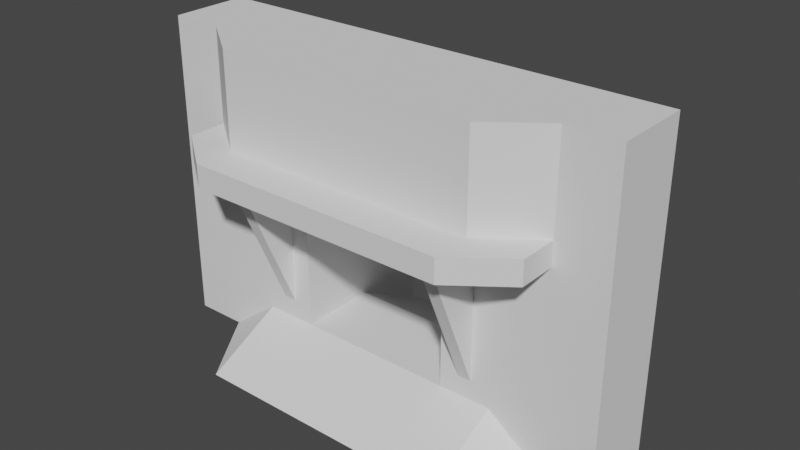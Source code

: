 # Source: Gate_02.blend  (saved by Blender 2.81.16; exported with 4.5.12 LTS)
import bpy
from mathutils import Matrix  # noqa: F401  (used for matrix-valued properties, if any)

bpy.ops.wm.read_factory_settings(use_empty=True)
scene = bpy.context.scene
scene.name = 'Scene'

# ---- collections
col_collection = bpy.data.collections.new('Collection'); scene.collection.children.link(col_collection)

# ---- world
world_world = bpy.data.worlds.new('World'); scene.world = world_world
world_world.use_nodes = True; world_world.node_tree.nodes.clear()
_N = world_world.node_tree.nodes; _L = world_world.node_tree.links
n0 = _N.new('ShaderNodeOutputWorld'); n0.name = 'World Output'; n0.location = (300, 300)
n1 = _N.new('ShaderNodeBackground'); n1.name = 'Background'; n1.location = (10, 300)
n1.inputs[0].default_value = (0.05088, 0.05088, 0.05088, 1.0)
_L.new(n1.outputs[0], n0.inputs[0])
n0.is_active_output = True
world_world.color = (0.05088, 0.05088, 0.05088)
world_world.use_sun_shadow = False
world_world.sun_shadow_jitter_overblur = 0.0

# ---- meshes
me_cube_020 = bpy.data.meshes.new('Cube.020')
me_cube_020.from_pydata([(-6.0, -1.0, 0.0), (-6.0, -1.0, 5.0), (-6.0, 1.0, 0.0), (-6.0, 1.0, 5.0), (-2.0, -3.0, 0.0), (-2.5, -1.0, 5.0), (-2.0, 3.0, 0.0), (-2.0, 1.0, 5.0), (-6.0, -1.0, 8.0), (-6.0, 1.0, 8.0), (-2.0, 1.0, 8.0), (-2.0, -2.0, 8.0), (2.0, 1.0, 5.0), (2.5, -1.0, 5.0), (2.0, 1.0, 8.0), (2.0, -2.0, 8.0), (6.0, 1.0, 5.0), (6.0, -1.0, 5.0), (6.0, 1.0, 8.0), (6.0, -1.0, 8.0), (2.0, 3.0, 0.0), (2.0, -3.0, 0.0), (6.0, 1.0, 0.0), (6.0, -1.0, 0.0), (-6.0, -1.0, 1.0), (-6.0, 1.0, 1.0), (-2.0, 1.0, 1.0), (-2.5, -1.0, 1.5), (2.0, 1.0, 1.0), (2.5, -1.0, 1.5), (6.0, 1.0, 1.0), (6.0, -1.0, 1.0), (-3.333, 1.0, 0.0), (-4.667, 1.0, 0.0), (-4.667, 1.0, 5.0), (-3.333, 1.0, 5.0), (-4.667, -1.0, 0.0), (-3.333, -3.0, 0.0), (-3.333, -1.0, 5.0), (-4.667, -1.0, 5.0), (-4.667, 1.0, 8.0), (-3.333, 1.0, 8.0), (-3.333, -2.0, 8.0), (-4.667, -1.0, 8.0), (-2.833, -1.0, 1.5), (-4.667, -1.0, 1.0), (-4.667, 1.0, 1.0), (-3.333, 1.0, 1.0), (3.333, -1.0, 5.0), (4.667, -1.0, 5.0), (4.667, -1.0, 8.0), (3.333, -2.0, 8.0), (3.333, 1.0, 5.0), (4.667, 1.0, 5.0), (3.333, 1.0, 8.0), (4.667, 1.0, 8.0), (3.333, -3.0, 0.0), (4.667, -1.0, 0.0), (3.333, 1.0, 0.0), (4.667, 1.0, 0.0), (2.833, -1.0, 1.5), (4.667, -1.0, 1.0), (4.667, 1.0, 1.0), (3.333, 1.0, 1.0), (-6.0, -1.0, 5.6), (-6.0, 1.0, 5.6), (-2.0, -2.0, 5.6), (-2.0, 1.0, 6.6), (2.0, -2.0, 5.6), (2.0, 1.0, 6.6), (6.0, -1.0, 5.6), (6.0, 1.0, 5.6), (-3.333, 1.0, 6.6), (-4.667, 1.0, 5.6), (-4.667, -1.0, 5.6), (-3.333, -2.0, 5.6), (3.333, 1.0, 6.6), (4.667, 1.0, 5.6), (3.333, -2.0, 5.6), (4.667, -1.0, 5.6), (-2.5, -2.5, 5.0), (2.5, -2.5, 5.0), (-2.833, -2.5, 5.0), (-4.667, -2.0, 5.0), (2.833, -2.5, 5.0), (4.667, -2.0, 5.0), (-2.0, -3.0, 5.6), (2.0, -3.0, 5.6), (-4.667, -2.0, 5.6), (-3.333, -3.0, 5.6), (3.333, -3.0, 5.6), (4.667, -2.0, 5.6), (2.0, -1.0, 1.0), (2.0, -1.0, 5.0), (-2.0, -1.0, 5.0), (-2.0, -1.0, 1.0), (-3.333, -1.0, 1.0), (-2.833, -1.0, 5.0), (3.333, -1.0, 1.0), (2.833, -1.0, 5.0), (2.0, -3.0, 5.0), (3.333, -3.0, 5.0), (-2.0, -3.0, 5.0), (-3.333, -3.0, 5.0), (-3.333, 3.0, 5.0), (-2.0, 3.0, 5.0), (-2.0, 3.0, 1.0), (-2.0, 3.0, 0.0), (-2.0, 3.0, 5.6), (2.0, 3.0, 5.6), (2.0, 3.0, 5.0), (2.0, 3.0, 1.0), (2.0, 3.0, 0.0), (-3.333, 3.0, 1.0), (3.333, 3.0, 1.0), (-3.333, 3.0, 0.0), (3.333, 3.0, 5.0), (3.333, 3.0, 0.0), (3.333, 3.0, 5.6), (-3.333, 3.0, 5.6)], [], [(24, 1, 3, 25), (47, 35, 104, 113), (26, 7, 94, 95), (45, 39, 1, 24), (32, 6, 4, 37), (65, 64, 8, 9), (40, 9, 8, 43), (75, 66, 11, 42), (73, 65, 9, 40), (27, 5, 80), (79, 49, 17, 70), (10, 11, 15, 14), (94, 7, 12, 93), (67, 10, 14, 69), (70, 71, 18, 19), (21, 92, 95, 4), (77, 55, 18, 71), (55, 50, 19, 18), (57, 59, 22, 23), (62, 30, 22, 59), (98, 92, 21, 56), (30, 31, 23, 22), (36, 45, 24, 0), (20, 21, 4, 6), (63, 58, 117, 114), (0, 24, 25, 2), (16, 17, 31, 30), (53, 16, 30, 62), (93, 12, 28, 92), (92, 28, 26, 95), (28, 20, 6, 26), (2, 25, 46, 33), (33, 46, 47, 32), (4, 95, 96, 37), (96, 45, 36), (67, 72, 41, 10), (72, 73, 40, 41), (64, 74, 43, 8), (74, 75, 42, 43), (10, 41, 42, 11), (41, 40, 43, 42), (2, 33, 36, 0), (33, 32, 37, 36), (44, 82, 97), (96, 38, 39, 45), (25, 3, 34, 46), (46, 34, 35, 47), (26, 6, 107, 106), (52, 53, 62, 63), (17, 49, 61, 31), (49, 48, 98, 61), (31, 61, 57, 23), (98, 56, 57), (72, 67, 108, 119), (63, 62, 59, 58), (21, 20, 58, 56), (56, 58, 59, 57), (14, 15, 51, 54), (54, 51, 50, 55), (69, 14, 54, 76), (76, 54, 55, 77), (79, 78, 90, 91), (48, 49, 85, 101), (37, 96, 36), (61, 98, 57), (35, 72, 119, 104), (12, 7, 105, 110), (51, 78, 79, 50), (15, 68, 78, 51), (52, 76, 77, 53), (6, 32, 115, 107), (1, 39, 74, 64), (35, 34, 73, 72), (76, 52, 116, 118), (53, 77, 71, 16), (17, 16, 71, 70), (20, 28, 111, 112), (50, 79, 70, 19), (11, 66, 68, 15), (34, 3, 65, 73), (49, 79, 91, 85), (3, 1, 64, 65), (86, 102, 100, 87), (87, 100, 101, 90), (90, 101, 85, 91), (83, 103, 89, 88), (103, 102, 86, 89), (66, 75, 89, 86), (75, 74, 88, 89), (74, 39, 83, 88), (78, 68, 87, 90), (39, 38, 103, 83), (68, 66, 86, 87), (94, 93, 100, 102), (29, 13, 93, 92), (5, 27, 95, 94), (27, 44, 96, 95), (44, 97, 38, 96), (60, 29, 92, 98), (99, 60, 98, 48), (13, 81, 100, 93), (84, 99, 48, 101), (82, 80, 102, 103), (81, 84, 101, 100), (80, 5, 94, 102), (97, 82, 103, 38), (82, 44, 27, 80), (13, 29, 81), (60, 99, 84), (60, 84, 81, 29), (113, 104, 105, 106), (110, 116, 114, 111), (107, 115, 113, 106), (110, 109, 118, 116), (105, 104, 119, 108), (105, 108, 109, 110), (32, 47, 113, 115), (52, 63, 114, 116), (28, 12, 110, 111), (58, 20, 112, 117), (67, 69, 109, 108), (7, 26, 106, 105), (69, 76, 118, 109), (112, 111, 114, 117)])
_uv = me_cube_020.uv_layers.new(name='UVMap')
_uv.uv.foreach_set('vector', [0.5, 0.0, 0.625, 0.0, 0.625, 0.25, 0.5, 0.25, 0.5, 0.4167, 0.625, 0.4167, 0.625, 0.4167, 0.5, 0.4167, 0.5, 0.5, 0.625, 0.5, 0.625, 0.75, 0.5, 0.75, 0.5, 0.9167, 0.625, 0.9167, 0.625, 1.0, 0.5, 1.0, 0.2917, 0.5, 0.375, 0.5, 0.375, 0.75, 0.2917, 0.75, 0.625, 0.25, 0.625, 0.0, 0.625, 0.0, 0.625, 0.25, 0.7917, 0.5, 0.875, 0.5, 0.875, 0.75, 0.7917, 0.75, 0.625, 0.8333, 0.625, 0.75, 0.625, 0.75, 0.625, 0.8333, 0.625, 0.3333, 0.625, 0.25, 0.625, 0.25, 0.625, 0.3333, 0.5156, 0.7812, 0.625, 0.7812, 0.625, 0.7813, 0.625, 0.75, 0.625, 0.75, 0.625, 0.75, 0.625, 0.75, 0.625, 0.5, 0.625, 0.75, 0.625, 0.75, 0.625, 0.5, 0.625, 0.75, 0.625, 0.5, 0.625, 0.5, 0.625, 0.75, 0.625, 0.5, 0.625, 0.5, 0.625, 0.5, 0.625, 0.5, 0.625, 0.75, 0.625, 0.5, 0.625, 0.5, 0.625, 0.75, 0.625, 0.75, 0.625, 0.75, 0.5, 0.75, 0.375, 0.75, 0.625, 0.5, 0.625, 0.5, 0.625, 0.5, 0.625, 0.5, 0.625, 0.5, 0.625, 0.75, 0.625, 0.75, 0.625, 0.5, 0.625, 0.75, 0.625, 0.5, 0.625, 0.5, 0.625, 0.75, 0.625, 0.5, 0.625, 0.5, 0.625, 0.5, 0.625, 0.5, 0.625, 0.75, 0.625, 0.75, 0.625, 0.75, 0.625, 0.75, 0.625, 0.5, 0.625, 0.75, 0.625, 0.75, 0.625, 0.5, 0.375, 0.9167, 0.5, 0.9167, 0.5, 1.0, 0.375, 1.0, 0.625, 0.5, 0.625, 0.75, 0.375, 0.75, 0.375, 0.5, 0.625, 0.5, 0.625, 0.5, 0.625, 0.5, 0.625, 0.5, 0.375, 0.0, 0.5, 0.0, 0.5, 0.25, 0.375, 0.25, 0.625, 0.5, 0.625, 0.75, 0.625, 0.75, 0.625, 0.5, 0.625, 0.5, 0.625, 0.5, 0.625, 0.5, 0.625, 0.5, 0.625, 0.75, 0.625, 0.5, 0.625, 0.5, 0.625, 0.75, 0.625, 0.75, 0.625, 0.5, 0.5, 0.5, 0.5, 0.75, 0.625, 0.5, 0.625, 0.5, 0.375, 0.5, 0.5, 0.5, 0.375, 0.25, 0.5, 0.25, 0.5, 0.3333, 0.375, 0.3333, 0.375, 0.3333, 0.5, 0.3333, 0.5, 0.4167, 0.375, 0.4167, 0.375, 0.75, 0.5, 0.75, 0.5, 0.8333, 0.375, 0.8333, 0.5, 0.8333, 0.5, 0.9167, 0.375, 0.9167, 0.625, 0.5, 0.625, 0.4167, 0.625, 0.4167, 0.625, 0.5, 0.625, 0.4167, 0.625, 0.3333, 0.625, 0.3333, 0.625, 0.4167, 0.625, 1.0, 0.625, 0.9167, 0.625, 0.9167, 0.625, 1.0, 0.625, 0.9167, 0.625, 0.8333, 0.625, 0.8333, 0.625, 0.9167, 0.625, 0.5, 0.7083, 0.5, 0.7083, 0.75, 0.625, 0.75, 0.7083, 0.5, 0.7917, 0.5, 0.7917, 0.75, 0.7083, 0.75, 0.125, 0.5, 0.2083, 0.5, 0.2083, 0.75, 0.125, 0.75, 0.2083, 0.5, 0.2917, 0.5, 0.2917, 0.75, 0.2083, 0.75, 0.5156, 0.8021, 0.625, 0.8021, 0.625, 0.8021, 0.5, 0.8333, 0.625, 0.8333, 0.625, 0.9167, 0.5, 0.9167, 0.5, 0.25, 0.625, 0.25, 0.625, 0.3333, 0.5, 0.3333, 0.5, 0.3333, 0.625, 0.3333, 0.625, 0.4167, 0.5, 0.4167, 0.5, 0.5, 0.375, 0.5, 0.375, 0.5, 0.5, 0.5, 0.625, 0.5, 0.625, 0.5, 0.625, 0.5, 0.625, 0.5, 0.625, 0.75, 0.625, 0.75, 0.625, 0.75, 0.625, 0.75, 0.625, 0.75, 0.625, 0.75, 0.625, 0.75, 0.625, 0.75, 0.625, 0.75, 0.625, 0.75, 0.625, 0.75, 0.625, 0.75, 0.625, 0.75, 0.625, 0.75, 0.625, 0.75, 0.625, 0.4167, 0.625, 0.5, 0.625, 0.5, 0.625, 0.4167, 0.625, 0.5, 0.625, 0.5, 0.625, 0.5, 0.625, 0.5, 0.625, 0.75, 0.625, 0.5, 0.625, 0.5, 0.625, 0.75, 0.625, 0.75, 0.625, 0.5, 0.625, 0.5, 0.625, 0.75, 0.625, 0.5, 0.625, 0.75, 0.625, 0.75, 0.625, 0.5, 0.625, 0.5, 0.625, 0.75, 0.625, 0.75, 0.625, 0.5, 0.625, 0.5, 0.625, 0.5, 0.625, 0.5, 0.625, 0.5, 0.625, 0.5, 0.625, 0.5, 0.625, 0.5, 0.625, 0.5, 0.625, 0.75, 0.625, 0.75, 0.625, 0.75, 0.625, 0.75, 0.625, 0.75, 0.625, 0.75, 0.625, 0.75, 0.625, 0.75, 0.375, 0.8333, 0.5, 0.8333, 0.375, 0.9167, 0.625, 0.75, 0.625, 0.75, 0.625, 0.75, 0.625, 0.4167, 0.625, 0.4167, 0.625, 0.4167, 0.625, 0.4167, 0.625, 0.5, 0.625, 0.5, 0.625, 0.5, 0.625, 0.5, 0.625, 0.75, 0.625, 0.75, 0.625, 0.75, 0.625, 0.75, 0.625, 0.75, 0.625, 0.75, 0.625, 0.75, 0.625, 0.75, 0.625, 0.5, 0.625, 0.5, 0.625, 0.5, 0.625, 0.5, 0.375, 0.5, 0.2917, 0.5, 0.2917, 0.5, 0.375, 0.5, 0.625, 1.0, 0.625, 0.9167, 0.625, 0.9167, 0.625, 1.0, 0.625, 0.4167, 0.625, 0.3333, 0.625, 0.3333, 0.625, 0.4167, 0.625, 0.5, 0.625, 0.5, 0.625, 0.5, 0.625, 0.5, 0.625, 0.5, 0.625, 0.5, 0.625, 0.5, 0.625, 0.5, 0.625, 0.75, 0.625, 0.5, 0.625, 0.5, 0.625, 0.75, 0.625, 0.5, 0.625, 0.5, 0.625, 0.5, 0.625, 0.5, 0.625, 0.75, 0.625, 0.75, 0.625, 0.75, 0.625, 0.75, 0.625, 0.75, 0.625, 0.75, 0.625, 0.75, 0.625, 0.75, 0.625, 0.3333, 0.625, 0.25, 0.625, 0.25, 0.625, 0.3333, 0.625, 0.75, 0.625, 0.75, 0.625, 0.75, 0.625, 0.75, 0.625, 0.25, 0.625, 0.0, 0.625, 0.0, 0.625, 0.25, 0.625, 0.75, 0.625, 0.75, 0.625, 0.75, 0.625, 0.75, 0.625, 0.75, 0.625, 0.75, 0.625, 0.75, 0.625, 0.75, 0.625, 0.75, 0.625, 0.75, 0.625, 0.75, 0.625, 0.75, 0.625, 0.9167, 0.625, 0.8333, 0.625, 0.8333, 0.625, 0.9167, 0.625, 0.8333, 0.625, 0.75, 0.625, 0.75, 0.625, 0.8333, 0.625, 0.75, 0.625, 0.8333, 0.625, 0.8333, 0.625, 0.75, 0.625, 0.8333, 0.625, 0.9167, 0.625, 0.9167, 0.625, 0.8333, 0.625, 0.9167, 0.625, 0.9167, 0.625, 0.9167, 0.625, 0.9167, 0.625, 0.75, 0.625, 0.75, 0.625, 0.75, 0.625, 0.75, 0.625, 0.9167, 0.625, 0.8333, 0.625, 0.8333, 0.625, 0.9167, 0.625, 0.75, 0.625, 0.75, 0.625, 0.75, 0.625, 0.75, 0.625, 0.75, 0.625, 0.75, 0.625, 0.75, 0.625, 0.75, 0.625, 0.75, 0.625, 0.75, 0.625, 0.75, 0.625, 0.75, 0.625, 0.7812, 0.5156, 0.7812, 0.5, 0.75, 0.625, 0.75, 0.5156, 0.7812, 0.5156, 0.8021, 0.5, 0.8333, 0.5, 0.75, 0.5156, 0.8021, 0.625, 0.8021, 0.625, 0.8333, 0.5, 0.8333, 0.625, 0.75, 0.625, 0.75, 0.625, 0.75, 0.625, 0.75, 0.625, 0.75, 0.625, 0.75, 0.625, 0.75, 0.625, 0.75, 0.625, 0.75, 0.625, 0.75, 0.625, 0.75, 0.625, 0.75, 0.625, 0.75, 0.625, 0.75, 0.625, 0.75, 0.625, 0.75, 0.625, 0.8021, 0.625, 0.7813, 0.625, 0.75, 0.625, 0.8333, 0.625, 0.75, 0.625, 0.75, 0.625, 0.75, 0.625, 0.75, 0.625, 0.7813, 0.625, 0.7812, 0.625, 0.75, 0.625, 0.75, 0.625, 0.8021, 0.625, 0.8021, 0.625, 0.8333, 0.625, 0.8333, 0.625, 0.8021, 0.5156, 0.8021, 0.5156, 0.7812, 0.625, 0.7813, 0.625, 0.75, 0.625, 0.75, 0.625, 0.75, 0.625, 0.75, 0.625, 0.75, 0.625, 0.75, 0.625, 0.75, 0.625, 0.75, 0.625, 0.75, 0.625, 0.75, 0.5, 0.4167, 0.625, 0.4167, 0.625, 0.5, 0.5, 0.5, 0.625, 0.5, 0.625, 0.5, 0.625, 0.5, 0.625, 0.5, 0.375, 0.5, 0.375, 0.4167, 0.5, 0.4167, 0.5, 0.5, 0.625, 0.5, 0.625, 0.5, 0.625, 0.5, 0.625, 0.5, 0.625, 0.5, 0.625, 0.4167, 0.625, 0.4167, 0.625, 0.5, 0.625, 0.5, 0.625, 0.5, 0.625, 0.5, 0.625, 0.5, 0.375, 0.4167, 0.5, 0.4167, 0.5, 0.4167, 0.375, 0.4167, 0.625, 0.5, 0.625, 0.5, 0.625, 0.5, 0.625, 0.5, 0.625, 0.5, 0.625, 0.5, 0.625, 0.5, 0.625, 0.5, 0.625, 0.5, 0.625, 0.5, 0.625, 0.5, 0.625, 0.5, 0.625, 0.5, 0.625, 0.5, 0.625, 0.5, 0.625, 0.5, 0.625, 0.5, 0.5, 0.5, 0.5, 0.5, 0.625, 0.5, 0.625, 0.5, 0.625, 0.5, 0.625, 0.5, 0.625, 0.5, 0.625, 0.5, 0.625, 0.5, 0.625, 0.5, 0.625, 0.5])
me_cube_020.use_remesh_fix_poles = True
me_cube_020.use_remesh_preserve_attributes = False
me_cube_020.use_mirror_vertex_groups = False
me_cube_020.update()

# ---- objects
ob_gate__col = bpy.data.objects.new('Gate -col', me_cube_020)

# ---- transforms, parenting, visibility, modifiers, constraints
ob_gate__col.location = (0.0, 0.0, 0.0)
ob_gate__col.lineart.crease_threshold = 0.0

# ---- collection membership
col_collection.objects.link(ob_gate__col)

# ---- scene / render settings (as saved in the file)
scene.frame_start = 1; scene.frame_end = 250; scene.frame_set(1)
scene.render.engine = 'BLENDER_EEVEE_NEXT'
scene.cycles.use_denoising = False
scene.cycles.samples = 128
scene.cycles.sampling_pattern = 'TABULATED_SOBOL'
scene.cycles.use_adaptive_sampling = False
scene.cycles.use_light_tree = False
scene.view_settings.view_transform = 'Filmic'
bpy.context.view_layer.update()

# ---- added for rendering (the .blend has no active camera and no usable light): camera, sun
cam_auto = bpy.data.cameras.new('AutoCamera')
cam_auto.lens = 50.0
cam_auto.sensor_width = 36.0
cam_auto.clip_end = 1000.0
ob_auto_camera = bpy.data.objects.new('AutoCamera', cam_auto)
scene.collection.objects.link(ob_auto_camera)
ob_auto_camera.location = (14.4525, -17.343, 15.562)
ob_auto_camera.rotation_euler = (1.09748, -7.21219e-08, 0.694738)
scene.camera = ob_auto_camera
light_auto_sun = bpy.data.lights.new('AutoSun', 'SUN')
light_auto_sun.energy = 3.0
light_auto_sun.angle = 0.0523599
ob_auto_sun = bpy.data.objects.new('AutoSun', light_auto_sun)
scene.collection.objects.link(ob_auto_sun)
ob_auto_sun.rotation_euler = (0.872665, 0.174533, 0.523599)
bpy.context.view_layer.update()

